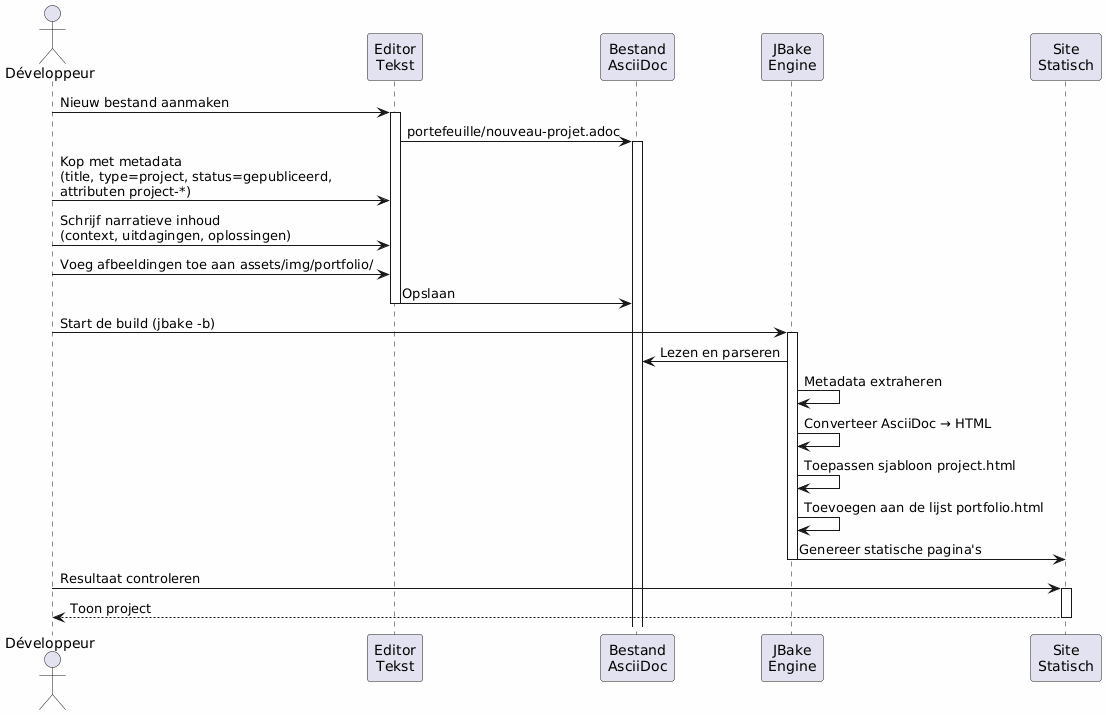

The diagram above was rendered by PlantUML. Its source (embedded in the PNG):
@startuml
skinparam backgroundColor #FEFEFE
actor Développeur as dev
participant "Editor\nTekst" as editor
participant "Bestand\nAsciiDoc" as file
participant "JBake\nEngine" as jbake
participant "Site\nStatisch" as site

dev -> editor : Nieuw bestand aanmaken
activate editor
editor -> file : portefeuille/nouveau-projet.adoc
activate file

dev -> editor : Kop met metadata\n(title, type=project, status=gepubliceerd,\nattributen project-*)
dev -> editor : Schrijf narratieve inhoud\n(context, uitdagingen, oplossingen)
dev -> editor : Voeg afbeeldingen toe aan assets/img/portfolio/

editor -> file : Opslaan
deactivate editor

dev -> jbake : Start de build (jbake -b)
activate jbake
jbake -> file : Lezen en parseren
jbake -> jbake : Metadata extraheren
jbake -> jbake : Converteer AsciiDoc → HTML
jbake -> jbake : Toepassen sjabloon project.html
jbake -> jbake : Toevoegen aan de lijst portfolio.html
jbake -> site : Genereer statische pagina's
deactivate jbake

dev -> site : Resultaat controleren
activate site
site --> dev : Toon project
deactivate site
@enduml